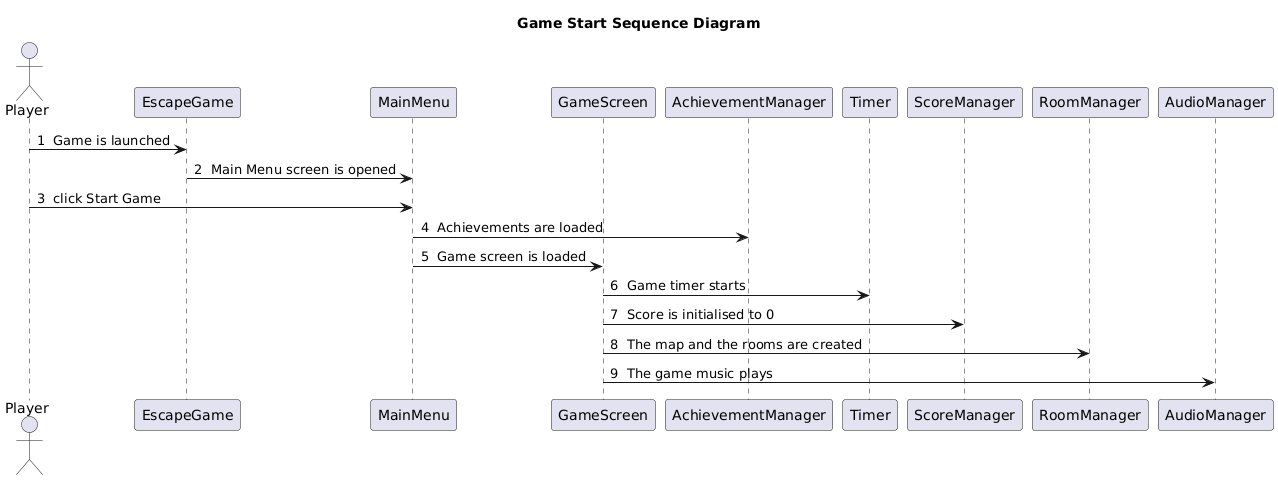

The diagram above was rendered by PlantUML. Its source (embedded in the PNG):
@startuml
title Game Start Sequence Diagram

actor Player
participant EscapeGame
participant MainMenu
participant GameScreen
participant AchievementManager
participant Timer
participant ScoreManager
participant RoomManager
participant AudioManager


Player -> EscapeGame : 1  Game is launched
EscapeGame -> MainMenu : 2  Main Menu screen is opened
Player -> MainMenu : 3  click Start Game
MainMenu -> AchievementManager : 4  Achievements are loaded
MainMenu -> GameScreen : 5  Game screen is loaded
GameScreen -> Timer : 6  Game timer starts
GameScreen -> ScoreManager : 7  Score is initialised to 0
GameScreen -> RoomManager : 8  The map and the rooms are created
GameScreen -> AudioManager : 9  The game music plays
@enduml